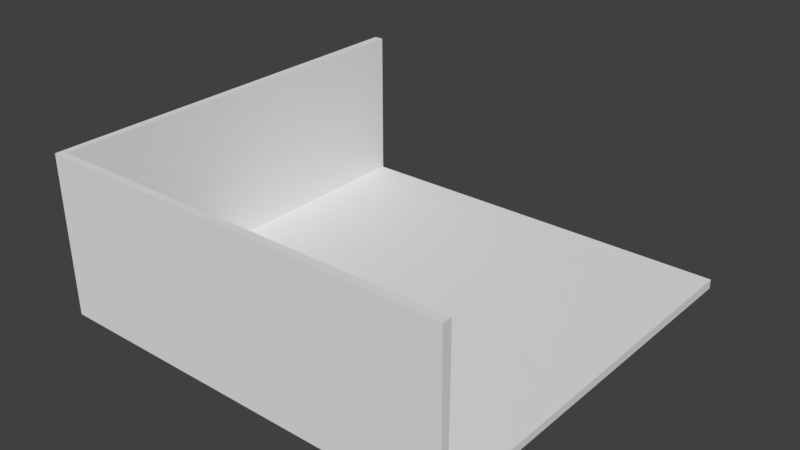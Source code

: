 # Source: backdrop.blend  (saved by Blender 2.79.0; exported with 4.5.12 LTS)
import bpy
from mathutils import Matrix  # noqa: F401  (used for matrix-valued properties, if any)

bpy.ops.wm.read_factory_settings(use_empty=True)
scene = bpy.context.scene
scene.name = 'Scene'

# ---- collections
col_collection_1 = bpy.data.collections.new('Collection 1'); scene.collection.children.link(col_collection_1)

# ---- world
world_world = bpy.data.worlds.new('World'); scene.world = world_world
world_world.color = (0.05088, 0.05088, 0.05088)
world_world.use_sun_shadow = False
world_world.sun_shadow_jitter_overblur = 0.0
world_world.cycles.sampling_method = 'MANUAL'

# ---- meshes
me_plane = bpy.data.meshes.new('Plane')
me_plane.from_pydata([(-8.0, -8.0, 0.0), (8.0, -8.0, 0.0), (-8.0, 8.0, 0.0), (8.0, 8.0, 0.0), (-8.0, -8.0, 6.0), (8.0, -8.0, 6.0), (-8.0, 8.0, 6.0), (-8.217, -8.217, -0.2165), (8.0, -8.265, -0.2652), (-8.265, 8.0, -0.2652), (8.0, 8.0, -0.375), (-8.265, -8.265, 6.0), (8.0, -8.375, 6.0), (-8.375, 8.0, 6.0)], [], [(0, 1, 3, 2), (1, 0, 4, 5), (0, 2, 6, 4), (7, 9, 10, 8), (8, 12, 11, 7), (7, 11, 13, 9), (3, 1, 8, 10), (2, 3, 10, 9), (4, 6, 13, 11), (5, 4, 11, 12), (1, 5, 12, 8), (6, 2, 9, 13)])
_uv = me_plane.uv_layers.new(name='UVMap')
_uv.uv.foreach_set('vector', [0.4602, 1.96, 3.66, 1.96, 3.66, 5.16, 0.4602, 5.16, 0.4602, 1.96, -2.74, 1.96, -2.74, 3.16, 0.4602, 3.16, 0.4602, 1.96, 3.66, 1.96, 3.66, 3.16, 0.4602, 3.16, 0.4169, 1.917, 0.4072, 5.16, 3.66, 5.16, 3.66, 1.907, 0.4602, 1.907, 0.4602, 3.16, -2.793, 3.16, -2.783, 1.917, 0.4169, 1.917, 0.4072, 3.16, 3.66, 3.16, 3.66, 1.907, 0.4602, 1.96, -2.74, 1.96, -2.793, 1.907, 0.4602, 1.885, 0.4602, 1.96, 3.66, 1.96, 3.66, 1.885, 0.4072, 1.907, 0.4602, 1.96, 0.4602, 5.16, 0.3852, 5.16, 0.4072, 1.907, 0.4602, 1.96, -2.74, 1.96, -2.793, 1.907, 0.4602, 1.885, 0.4602, 1.96, 0.4602, 3.16, 0.3852, 3.16, 0.4072, 1.907, 0.4602, 1.96, 0.4602, 0.7602, 0.4072, 0.7072, 0.3852, 1.96])
me_plane.use_remesh_preserve_volume = False
me_plane.use_remesh_preserve_attributes = False
me_plane.use_mirror_vertex_groups = False
me_plane.update()

# ---- objects
ob_plane = bpy.data.objects.new('Plane', me_plane)

# ---- transforms, parenting, visibility, modifiers, constraints
ob_plane.location = (0.0, 0.0, 0.0)
ob_plane.lineart.crease_threshold = 0.0

# ---- collection membership
col_collection_1.objects.link(ob_plane)

# ---- scene / render settings (as saved in the file)
scene.frame_start = 1; scene.frame_end = 250; scene.frame_set(1)
scene.render.engine = 'BLENDER_EEVEE_NEXT'
scene.render.resolution_percentage = 50
scene.render.dither_intensity = 0.0
scene.cycles.use_denoising = False
scene.cycles.samples = 128
scene.cycles.sampling_pattern = 'TABULATED_SOBOL'
scene.cycles.use_adaptive_sampling = False
scene.cycles.use_light_tree = False
scene.cycles.blur_glossy = 0.0
scene.cycles.sample_clamp_indirect = 0.0
scene.view_settings.view_transform = 'Standard'
bpy.context.view_layer.update()

# ---- added for rendering (the .blend has no active camera and no usable light): camera, sun
cam_auto = bpy.data.cameras.new('AutoCamera')
cam_auto.lens = 50.0
cam_auto.sensor_width = 36.0
cam_auto.clip_end = 1000.0
ob_auto_camera = bpy.data.objects.new('AutoCamera', cam_auto)
scene.collection.objects.link(ob_auto_camera)
ob_auto_camera.location = (22.0357, -26.8553, 20.591)
ob_auto_camera.rotation_euler = (1.09748, -7.21219e-08, 0.694738)
scene.camera = ob_auto_camera
light_auto_sun = bpy.data.lights.new('AutoSun', 'SUN')
light_auto_sun.energy = 3.0
light_auto_sun.angle = 0.0523599
ob_auto_sun = bpy.data.objects.new('AutoSun', light_auto_sun)
scene.collection.objects.link(ob_auto_sun)
ob_auto_sun.rotation_euler = (0.872665, 0.174533, 0.523599)
bpy.context.view_layer.update()
